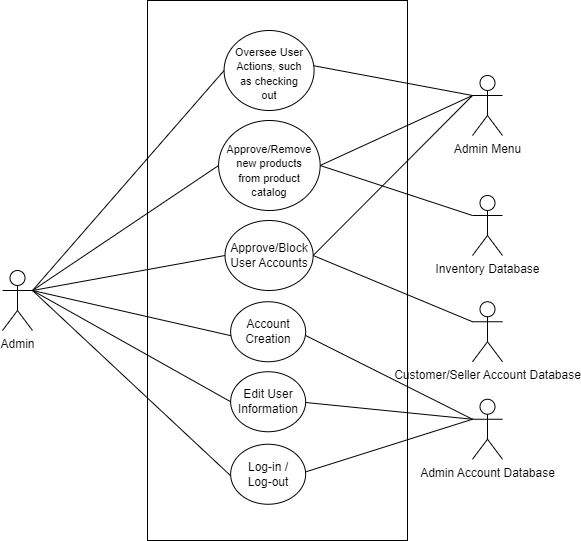

The diagram above was exported from draw.io. Its source (the exported page's mxGraphModel, read from the mxfile embedded in the PNG):
<mxGraphModel dx="1050" dy="581" grid="1" gridSize="10" guides="1" tooltips="1" connect="1" arrows="1" fold="1" page="1" pageScale="1" pageWidth="850" pageHeight="1100" math="0" shadow="0">
  <root>
    <mxCell id="0" />
    <mxCell id="1" parent="0" />
    <mxCell id="ofmXMdbGu97LNZYWsnvs-24" value="" style="rounded=0;whiteSpace=wrap;html=1;fontSize=11;" parent="1" vertex="1">
      <mxGeometry x="260" y="50" width="260" height="540" as="geometry" />
    </mxCell>
    <mxCell id="ofmXMdbGu97LNZYWsnvs-23" value="" style="endArrow=none;html=1;rounded=0;fontFamily=Helvetica;exitX=0;exitY=0.3333333333333333;exitDx=0;exitDy=0;entryX=1;entryY=0.25;entryDx=0;entryDy=0;exitPerimeter=0;" parent="1" source="amUxUCm1HYk12dsKBf4x-15" target="OM06C6V9EG55Rc3QOauq-30" edge="1">
      <mxGeometry width="50" height="50" relative="1" as="geometry">
        <mxPoint x="569.21" y="190" as="sourcePoint" />
        <mxPoint x="417.21" y="260" as="targetPoint" />
      </mxGeometry>
    </mxCell>
    <mxCell id="amUxUCm1HYk12dsKBf4x-12" value="" style="endArrow=none;html=1;rounded=0;fontFamily=Helvetica;exitX=0;exitY=0.3333333333333333;exitDx=0;exitDy=0;entryX=1;entryY=0.5;entryDx=0;entryDy=0;exitPerimeter=0;" parent="1" source="amUxUCm1HYk12dsKBf4x-5" target="OM06C6V9EG55Rc3QOauq-19" edge="1">
      <mxGeometry width="50" height="50" relative="1" as="geometry">
        <mxPoint x="625" y="440" as="sourcePoint" />
        <mxPoint x="421" y="445" as="targetPoint" />
      </mxGeometry>
    </mxCell>
    <mxCell id="amUxUCm1HYk12dsKBf4x-11" value="" style="endArrow=none;html=1;rounded=0;fontFamily=Helvetica;exitX=0;exitY=0.3333333333333333;exitDx=0;exitDy=0;entryX=1;entryY=0.5;entryDx=0;entryDy=0;exitPerimeter=0;" parent="1" source="amUxUCm1HYk12dsKBf4x-5" target="86vgCVk64euD50K8T5EW-34" edge="1">
      <mxGeometry width="50" height="50" relative="1" as="geometry">
        <mxPoint x="600" y="500" as="sourcePoint" />
        <mxPoint x="396" y="440" as="targetPoint" />
      </mxGeometry>
    </mxCell>
    <mxCell id="amUxUCm1HYk12dsKBf4x-8" value="" style="endArrow=none;html=1;rounded=0;fontFamily=Helvetica;exitX=0;exitY=0.3333333333333333;exitDx=0;exitDy=0;exitPerimeter=0;endFill=0;entryX=1;entryY=0.5;entryDx=0;entryDy=0;" parent="1" source="amUxUCm1HYk12dsKBf4x-5" target="OM06C6V9EG55Rc3QOauq-15" edge="1">
      <mxGeometry width="50" height="50" relative="1" as="geometry">
        <mxPoint x="615" y="335" as="sourcePoint" />
        <mxPoint x="420" y="501" as="targetPoint" />
      </mxGeometry>
    </mxCell>
    <mxCell id="OM06C6V9EG55Rc3QOauq-33" value="" style="ellipse;whiteSpace=wrap;html=1;fontFamily=Helvetica;" parent="1" vertex="1">
      <mxGeometry x="336.57" y="80" width="90" height="80" as="geometry" />
    </mxCell>
    <mxCell id="OM06C6V9EG55Rc3QOauq-21" value="" style="ellipse;whiteSpace=wrap;html=1;fontFamily=Helvetica;" parent="1" vertex="1">
      <mxGeometry x="343.14" y="493.75" width="75" height="60" as="geometry" />
    </mxCell>
    <mxCell id="OM06C6V9EG55Rc3QOauq-1" value="Admin" style="shape=umlActor;verticalLabelPosition=bottom;verticalAlign=top;html=1;outlineConnect=0;fontFamily=Helvetica;" parent="1" vertex="1">
      <mxGeometry x="115" y="320" width="30" height="60" as="geometry" />
    </mxCell>
    <mxCell id="OM06C6V9EG55Rc3QOauq-9" value="Inventory Database" style="shape=umlActor;verticalLabelPosition=bottom;verticalAlign=top;html=1;outlineConnect=0;fontFamily=Helvetica;" parent="1" vertex="1">
      <mxGeometry x="585" y="245" width="30" height="60" as="geometry" />
    </mxCell>
    <mxCell id="OM06C6V9EG55Rc3QOauq-14" value="" style="ellipse;whiteSpace=wrap;html=1;fontFamily=Helvetica;" parent="1" vertex="1">
      <mxGeometry x="343.14" y="351.25" width="75" height="60" as="geometry" />
    </mxCell>
    <mxCell id="OM06C6V9EG55Rc3QOauq-15" value="Account Creation" style="text;strokeColor=none;align=center;fillColor=none;html=1;verticalAlign=middle;whiteSpace=wrap;rounded=0;fontFamily=Helvetica;" parent="1" vertex="1">
      <mxGeometry x="350.64" y="366.25" width="60" height="30" as="geometry" />
    </mxCell>
    <mxCell id="OM06C6V9EG55Rc3QOauq-19" value="Log-in / Log-out" style="text;html=1;strokeColor=none;fillColor=none;align=center;verticalAlign=middle;whiteSpace=wrap;rounded=0;fontFamily=Helvetica;" parent="1" vertex="1">
      <mxGeometry x="350.64" y="508.75" width="60" height="30" as="geometry" />
    </mxCell>
    <mxCell id="OM06C6V9EG55Rc3QOauq-26" value="" style="endArrow=none;html=1;rounded=0;fontFamily=Helvetica;exitX=1;exitY=0.3333333333333333;exitDx=0;exitDy=0;exitPerimeter=0;entryX=-0.117;entryY=0.633;entryDx=0;entryDy=0;entryPerimeter=0;" parent="1" source="OM06C6V9EG55Rc3QOauq-1" target="OM06C6V9EG55Rc3QOauq-15" edge="1">
      <mxGeometry width="50" height="50" relative="1" as="geometry">
        <mxPoint x="400" y="310" as="sourcePoint" />
        <mxPoint x="450" y="260" as="targetPoint" />
      </mxGeometry>
    </mxCell>
    <mxCell id="OM06C6V9EG55Rc3QOauq-27" value="" style="endArrow=none;html=1;rounded=0;fontFamily=Helvetica;exitX=1;exitY=0.3333333333333333;exitDx=0;exitDy=0;exitPerimeter=0;entryX=-0.13;entryY=0.54;entryDx=0;entryDy=0;entryPerimeter=0;" parent="1" source="OM06C6V9EG55Rc3QOauq-1" target="OM06C6V9EG55Rc3QOauq-19" edge="1">
      <mxGeometry width="50" height="50" relative="1" as="geometry">
        <mxPoint x="180" y="230" as="sourcePoint" />
        <mxPoint x="348" y="219" as="targetPoint" />
      </mxGeometry>
    </mxCell>
    <mxCell id="OM06C6V9EG55Rc3QOauq-30" value="&lt;span style=&quot;font-size: 11px;&quot;&gt;Oversee User Actions, such as checking out&lt;/span&gt;" style="text;html=1;strokeColor=none;fillColor=none;align=center;verticalAlign=middle;whiteSpace=wrap;rounded=0;fontFamily=Helvetica;" parent="1" vertex="1">
      <mxGeometry x="346.1" y="105" width="72.21" height="35" as="geometry" />
    </mxCell>
    <mxCell id="OM06C6V9EG55Rc3QOauq-36" value="" style="endArrow=none;html=1;rounded=0;fontFamily=Helvetica;exitX=0;exitY=0.5;exitDx=0;exitDy=0;entryX=1;entryY=0.3333333333333333;entryDx=0;entryDy=0;entryPerimeter=0;" parent="1" source="OM06C6V9EG55Rc3QOauq-33" target="OM06C6V9EG55Rc3QOauq-1" edge="1">
      <mxGeometry width="50" height="50" relative="1" as="geometry">
        <mxPoint x="266" y="85" as="sourcePoint" />
        <mxPoint x="200" y="340" as="targetPoint" />
      </mxGeometry>
    </mxCell>
    <mxCell id="86vgCVk64euD50K8T5EW-33" value="" style="ellipse;whiteSpace=wrap;html=1;fontFamily=Helvetica;" parent="1" vertex="1">
      <mxGeometry x="343.14" y="421.25" width="75" height="60" as="geometry" />
    </mxCell>
    <mxCell id="86vgCVk64euD50K8T5EW-34" value="Edit User Information" style="text;html=1;strokeColor=none;fillColor=none;align=center;verticalAlign=middle;whiteSpace=wrap;rounded=0;fontFamily=Helvetica;" parent="1" vertex="1">
      <mxGeometry x="350.64" y="436.25" width="60" height="30" as="geometry" />
    </mxCell>
    <mxCell id="86vgCVk64euD50K8T5EW-36" value="" style="endArrow=none;html=1;rounded=0;fontFamily=Helvetica;exitX=1;exitY=0.3333333333333333;exitDx=0;exitDy=0;exitPerimeter=0;entryX=0;entryY=0.5;entryDx=0;entryDy=0;" parent="1" source="OM06C6V9EG55Rc3QOauq-1" target="86vgCVk64euD50K8T5EW-33" edge="1">
      <mxGeometry width="50" height="50" relative="1" as="geometry">
        <mxPoint x="180" y="230" as="sourcePoint" />
        <mxPoint x="370" y="351" as="targetPoint" />
      </mxGeometry>
    </mxCell>
    <mxCell id="amUxUCm1HYk12dsKBf4x-5" value="Admin Account Database" style="shape=umlActor;verticalLabelPosition=bottom;verticalAlign=top;html=1;outlineConnect=0;fontFamily=Helvetica;" parent="1" vertex="1">
      <mxGeometry x="585" y="448.75" width="30" height="60" as="geometry" />
    </mxCell>
    <mxCell id="amUxUCm1HYk12dsKBf4x-15" value="Admin Menu" style="shape=umlActor;verticalLabelPosition=bottom;verticalAlign=top;html=1;outlineConnect=0;fontFamily=Helvetica;" parent="1" vertex="1">
      <mxGeometry x="585" y="125" width="30" height="60" as="geometry" />
    </mxCell>
    <mxCell id="ofmXMdbGu97LNZYWsnvs-2" value="Customer/Seller Account Database" style="shape=umlActor;verticalLabelPosition=bottom;verticalAlign=top;html=1;outlineConnect=0;fontFamily=Helvetica;" parent="1" vertex="1">
      <mxGeometry x="585" y="351.25" width="30" height="60" as="geometry" />
    </mxCell>
    <mxCell id="ofmXMdbGu97LNZYWsnvs-8" value="" style="ellipse;whiteSpace=wrap;html=1;fontFamily=Helvetica;" parent="1" vertex="1">
      <mxGeometry x="337.51" y="270" width="88.14" height="70" as="geometry" />
    </mxCell>
    <mxCell id="ofmXMdbGu97LNZYWsnvs-9" value="Approve/Block User Accounts" style="text;strokeColor=none;align=center;fillColor=none;html=1;verticalAlign=middle;whiteSpace=wrap;rounded=0;fontFamily=Helvetica;" parent="1" vertex="1">
      <mxGeometry x="351.89" y="290" width="60" height="30" as="geometry" />
    </mxCell>
    <mxCell id="ofmXMdbGu97LNZYWsnvs-10" value="" style="endArrow=none;html=1;rounded=0;fontFamily=Helvetica;exitX=0;exitY=0.5;exitDx=0;exitDy=0;entryX=1;entryY=0.3333333333333333;entryDx=0;entryDy=0;entryPerimeter=0;" parent="1" source="ofmXMdbGu97LNZYWsnvs-8" target="OM06C6V9EG55Rc3QOauq-1" edge="1">
      <mxGeometry width="50" height="50" relative="1" as="geometry">
        <mxPoint x="346" y="310" as="sourcePoint" />
        <mxPoint x="150" y="340" as="targetPoint" />
      </mxGeometry>
    </mxCell>
    <mxCell id="ofmXMdbGu97LNZYWsnvs-11" value="" style="endArrow=none;html=1;rounded=0;fontFamily=Helvetica;exitX=0;exitY=0.3333333333333333;exitDx=0;exitDy=0;entryX=1;entryY=0.5;entryDx=0;entryDy=0;exitPerimeter=0;endFill=0;" parent="1" source="ofmXMdbGu97LNZYWsnvs-2" target="ofmXMdbGu97LNZYWsnvs-8" edge="1">
      <mxGeometry width="50" height="50" relative="1" as="geometry">
        <mxPoint x="595" y="395" as="sourcePoint" />
        <mxPoint x="436" y="310" as="targetPoint" />
      </mxGeometry>
    </mxCell>
    <mxCell id="ofmXMdbGu97LNZYWsnvs-15" value="" style="ellipse;whiteSpace=wrap;html=1;fontFamily=Helvetica;" parent="1" vertex="1">
      <mxGeometry x="331.1" y="170" width="101.57" height="90" as="geometry" />
    </mxCell>
    <mxCell id="ofmXMdbGu97LNZYWsnvs-16" value="&lt;font style=&quot;font-size: 11px;&quot;&gt;Approve/Remove new products from product catalog&lt;/font&gt;" style="text;strokeColor=none;align=center;fillColor=none;html=1;verticalAlign=middle;whiteSpace=wrap;rounded=0;fontFamily=Helvetica;" parent="1" vertex="1">
      <mxGeometry x="351.89000000000004" y="205" width="60" height="30" as="geometry" />
    </mxCell>
    <mxCell id="ofmXMdbGu97LNZYWsnvs-17" value="" style="endArrow=none;html=1;rounded=0;fontFamily=Helvetica;exitX=0;exitY=0.5;exitDx=0;exitDy=0;entryX=1;entryY=0.3333333333333333;entryDx=0;entryDy=0;entryPerimeter=0;" parent="1" source="ofmXMdbGu97LNZYWsnvs-15" target="OM06C6V9EG55Rc3QOauq-1" edge="1">
      <mxGeometry width="50" height="50" relative="1" as="geometry">
        <mxPoint x="347" y="250" as="sourcePoint" />
        <mxPoint x="155" y="350" as="targetPoint" />
      </mxGeometry>
    </mxCell>
    <mxCell id="ofmXMdbGu97LNZYWsnvs-19" value="" style="endArrow=none;html=1;rounded=0;fontFamily=Helvetica;exitX=0;exitY=0.3333333333333333;exitDx=0;exitDy=0;entryX=1;entryY=0.5;entryDx=0;entryDy=0;exitPerimeter=0;endFill=0;" parent="1" source="OM06C6V9EG55Rc3QOauq-9" target="ofmXMdbGu97LNZYWsnvs-15" edge="1">
      <mxGeometry width="50" height="50" relative="1" as="geometry">
        <mxPoint x="598" y="470" as="sourcePoint" />
        <mxPoint x="440" y="350" as="targetPoint" />
      </mxGeometry>
    </mxCell>
    <mxCell id="ofmXMdbGu97LNZYWsnvs-21" value="" style="endArrow=none;html=1;rounded=0;fontFamily=Helvetica;exitX=0;exitY=0.3333333333333333;exitDx=0;exitDy=0;entryX=1;entryY=0.5;entryDx=0;entryDy=0;exitPerimeter=0;endFill=0;" parent="1" source="amUxUCm1HYk12dsKBf4x-15" target="ofmXMdbGu97LNZYWsnvs-8" edge="1">
      <mxGeometry width="50" height="50" relative="1" as="geometry">
        <mxPoint x="569" y="332" as="sourcePoint" />
        <mxPoint x="410" y="115" as="targetPoint" />
      </mxGeometry>
    </mxCell>
    <mxCell id="ofmXMdbGu97LNZYWsnvs-22" value="" style="endArrow=none;html=1;rounded=0;fontFamily=Helvetica;exitX=0;exitY=0.3333333333333333;exitDx=0;exitDy=0;entryX=1;entryY=0.5;entryDx=0;entryDy=0;exitPerimeter=0;endFill=0;" parent="1" source="amUxUCm1HYk12dsKBf4x-15" target="ofmXMdbGu97LNZYWsnvs-15" edge="1">
      <mxGeometry width="50" height="50" relative="1" as="geometry">
        <mxPoint x="595" y="275" as="sourcePoint" />
        <mxPoint x="436" y="435" as="targetPoint" />
      </mxGeometry>
    </mxCell>
  </root>
</mxGraphModel>